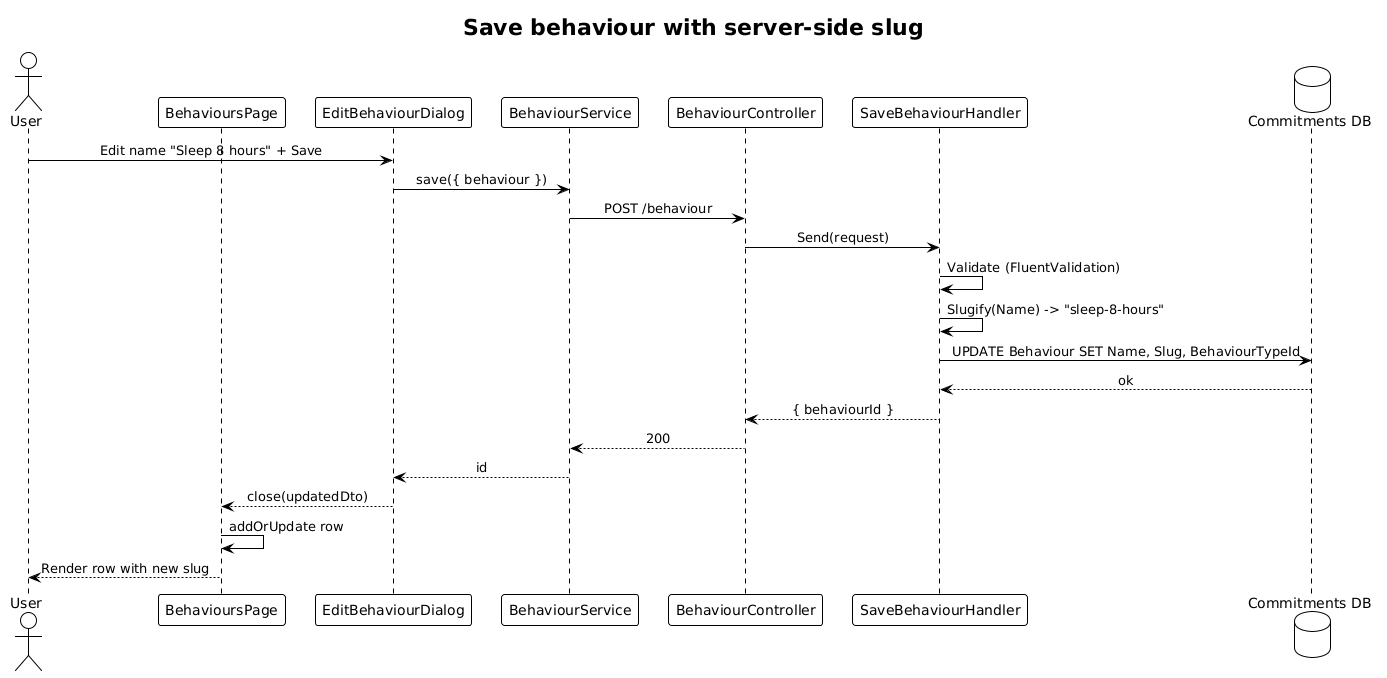

The diagram above was rendered by PlantUML. Its source (embedded in the PNG):
@startuml
!theme plain
skinparam sequenceMessageAlign center

title Save behaviour with server-side slug

actor User
participant "BehavioursPage" as Page
participant "EditBehaviourDialog" as Dlg
participant "BehaviourService" as Svc
participant "BehaviourController" as Ctrl
participant "SaveBehaviourHandler" as H
database "Commitments DB" as DB

User -> Dlg: Edit name "Sleep 8 hours" + Save
Dlg -> Svc: save({ behaviour })
Svc -> Ctrl: POST /behaviour
Ctrl -> H: Send(request)
H -> H: Validate (FluentValidation)
H -> H: Slugify(Name) -> "sleep-8-hours"
H -> DB: UPDATE Behaviour SET Name, Slug, BehaviourTypeId
DB --> H: ok
H --> Ctrl: { behaviourId }
Ctrl --> Svc: 200
Svc --> Dlg: id
Dlg --> Page: close(updatedDto)
Page -> Page: addOrUpdate row
Page --> User: Render row with new slug
@enduml